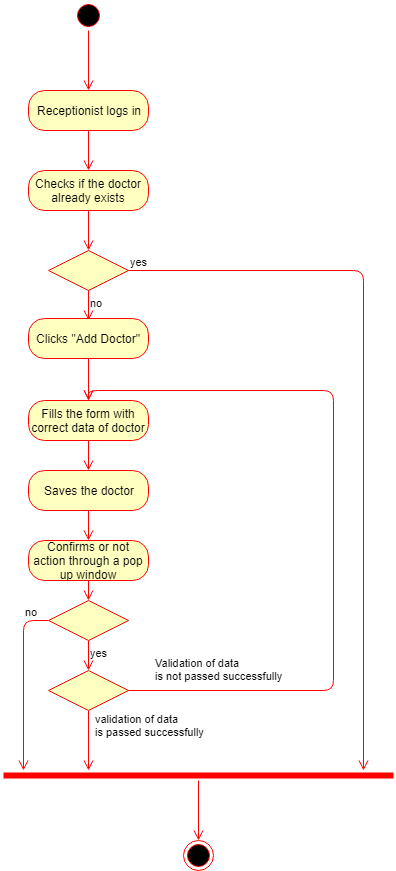

The diagram above was exported from draw.io. Its source (the exported page's mxGraphModel, read from the mxfile embedded in the PNG):
<mxGraphModel dx="872" dy="408" grid="1" gridSize="10" guides="1" tooltips="1" connect="1" arrows="1" fold="1" page="1" pageScale="1" pageWidth="850" pageHeight="1100" background="#ffffff" math="0" shadow="0">
  <root>
    <mxCell id="0" />
    <mxCell id="1" parent="0" />
    <mxCell id="2" value="" style="ellipse;html=1;shape=startState;fillColor=#000000;strokeColor=#ff0000;" parent="1" vertex="1">
      <mxGeometry x="380" y="10" width="30" height="30" as="geometry" />
    </mxCell>
    <mxCell id="3" value="" style="edgeStyle=orthogonalEdgeStyle;html=1;verticalAlign=bottom;endArrow=open;endSize=8;strokeColor=#ff0000;" parent="1" source="2" edge="1">
      <mxGeometry relative="1" as="geometry">
        <mxPoint x="395" y="100" as="targetPoint" />
      </mxGeometry>
    </mxCell>
    <mxCell id="4" value="Receptionist logs in" style="rounded=1;whiteSpace=wrap;html=1;arcSize=40;fillColor=#ffffc0;strokeColor=#ff0000;" parent="1" vertex="1">
      <mxGeometry x="335" y="100" width="120" height="40" as="geometry" />
    </mxCell>
    <mxCell id="5" value="" style="edgeStyle=orthogonalEdgeStyle;html=1;verticalAlign=bottom;endArrow=open;endSize=8;strokeColor=#ff0000;" parent="1" source="4" edge="1">
      <mxGeometry relative="1" as="geometry">
        <mxPoint x="395" y="180" as="targetPoint" />
      </mxGeometry>
    </mxCell>
    <mxCell id="6" value="Checks if the doctor already exists" style="rounded=1;whiteSpace=wrap;html=1;arcSize=40;fillColor=#ffffc0;strokeColor=#ff0000;" parent="1" vertex="1">
      <mxGeometry x="335" y="180" width="120" height="40" as="geometry" />
    </mxCell>
    <mxCell id="7" value="" style="edgeStyle=orthogonalEdgeStyle;html=1;verticalAlign=bottom;endArrow=open;endSize=8;strokeColor=#ff0000;" parent="1" source="6" edge="1">
      <mxGeometry relative="1" as="geometry">
        <mxPoint x="395" y="260" as="targetPoint" />
      </mxGeometry>
    </mxCell>
    <mxCell id="8" value="" style="rhombus;whiteSpace=wrap;html=1;fillColor=#ffffc0;strokeColor=#ff0000;" parent="1" vertex="1">
      <mxGeometry x="355" y="260" width="80" height="40" as="geometry" />
    </mxCell>
    <mxCell id="9" value="yes" style="edgeStyle=orthogonalEdgeStyle;html=1;align=left;verticalAlign=bottom;endArrow=open;endSize=8;strokeColor=#ff0000;" parent="1" source="8" edge="1">
      <mxGeometry x="-1" relative="1" as="geometry">
        <mxPoint x="670" y="780" as="targetPoint" />
      </mxGeometry>
    </mxCell>
    <mxCell id="10" value="no" style="edgeStyle=orthogonalEdgeStyle;html=1;align=left;verticalAlign=top;endArrow=open;endSize=8;strokeColor=#ff0000;" parent="1" source="8" edge="1">
      <mxGeometry x="-1" relative="1" as="geometry">
        <mxPoint x="395" y="330" as="targetPoint" />
      </mxGeometry>
    </mxCell>
    <mxCell id="12" value="Fills the form with correct data of doctor" style="rounded=1;whiteSpace=wrap;html=1;arcSize=40;fillColor=#ffffc0;strokeColor=#ff0000;" parent="1" vertex="1">
      <mxGeometry x="335" y="410" width="120" height="40" as="geometry" />
    </mxCell>
    <mxCell id="13" value="" style="edgeStyle=orthogonalEdgeStyle;html=1;verticalAlign=bottom;endArrow=open;endSize=8;strokeColor=#ff0000;" parent="1" source="12" target="27" edge="1">
      <mxGeometry relative="1" as="geometry">
        <mxPoint x="240" y="520" as="targetPoint" />
      </mxGeometry>
    </mxCell>
    <mxCell id="16" value="" style="rhombus;whiteSpace=wrap;html=1;fillColor=#ffffc0;strokeColor=#ff0000;" parent="1" vertex="1">
      <mxGeometry x="355" y="680" width="80" height="40" as="geometry" />
    </mxCell>
    <mxCell id="17" value="validation of data &lt;br&gt;is passed successfully" style="edgeStyle=orthogonalEdgeStyle;html=1;align=left;verticalAlign=bottom;endArrow=open;endSize=8;strokeColor=#ff0000;entryX=0.5;entryY=0;" parent="1" source="16" target="12" edge="1">
      <mxGeometry x="-0.4605" y="245" relative="1" as="geometry">
        <mxPoint x="630" y="390" as="targetPoint" />
        <mxPoint x="5" y="50" as="offset" />
        <Array as="points">
          <mxPoint x="640" y="700" />
          <mxPoint x="640" y="400" />
          <mxPoint x="395" y="400" />
        </Array>
      </mxGeometry>
    </mxCell>
    <mxCell id="18" value="Validation of data&lt;br&gt;is not passed successfully&lt;br&gt;" style="edgeStyle=orthogonalEdgeStyle;html=1;align=left;verticalAlign=top;endArrow=open;endSize=8;strokeColor=#ff0000;" parent="1" source="16" edge="1">
      <mxGeometry x="-1" y="88" relative="1" as="geometry">
        <mxPoint x="395" y="780" as="targetPoint" />
        <mxPoint x="-23" y="-60" as="offset" />
      </mxGeometry>
    </mxCell>
    <mxCell id="20" value="Clicks &quot;Add Doctor&quot;" style="rounded=1;whiteSpace=wrap;html=1;arcSize=40;fillColor=#ffffc0;strokeColor=#ff0000;" parent="1" vertex="1">
      <mxGeometry x="335" y="328" width="120" height="40" as="geometry" />
    </mxCell>
    <mxCell id="21" value="" style="edgeStyle=orthogonalEdgeStyle;html=1;verticalAlign=bottom;endArrow=open;endSize=8;strokeColor=#ff0000;" parent="1" source="20" edge="1">
      <mxGeometry relative="1" as="geometry">
        <mxPoint x="395" y="410" as="targetPoint" />
      </mxGeometry>
    </mxCell>
    <mxCell id="24" value="" style="shape=line;html=1;strokeWidth=6;strokeColor=#ff0000;" parent="1" vertex="1">
      <mxGeometry x="310" y="780" width="390" height="10" as="geometry" />
    </mxCell>
    <mxCell id="25" value="" style="edgeStyle=orthogonalEdgeStyle;html=1;verticalAlign=bottom;endArrow=open;endSize=8;strokeColor=#ff0000;entryX=0.5;entryY=0;" parent="1" source="24" target="26" edge="1">
      <mxGeometry relative="1" as="geometry">
        <mxPoint x="535" y="670" as="targetPoint" />
      </mxGeometry>
    </mxCell>
    <mxCell id="26" value="" style="ellipse;html=1;shape=endState;fillColor=#000000;strokeColor=#ff0000;" parent="1" vertex="1">
      <mxGeometry x="490" y="850" width="30" height="30" as="geometry" />
    </mxCell>
    <mxCell id="27" value="Saves the doctor" style="rounded=1;whiteSpace=wrap;html=1;arcSize=40;fillColor=#ffffc0;strokeColor=#ff0000;" parent="1" vertex="1">
      <mxGeometry x="335" y="480" width="120" height="40" as="geometry" />
    </mxCell>
    <mxCell id="28" value="" style="edgeStyle=orthogonalEdgeStyle;html=1;verticalAlign=bottom;endArrow=open;endSize=8;strokeColor=#ff0000;exitX=0.5;exitY=1;entryX=0.5;entryY=0;" parent="1" source="27" target="29" edge="1">
      <mxGeometry relative="1" as="geometry">
        <mxPoint x="240" y="620" as="targetPoint" />
        <mxPoint x="345" y="440" as="sourcePoint" />
      </mxGeometry>
    </mxCell>
    <mxCell id="29" value="Confirms or not action through a pop up window" style="rounded=1;whiteSpace=wrap;html=1;arcSize=40;fillColor=#ffffc0;strokeColor=#ff0000;" vertex="1" parent="1">
      <mxGeometry x="335" y="550" width="120" height="40" as="geometry" />
    </mxCell>
    <mxCell id="30" value="" style="edgeStyle=orthogonalEdgeStyle;html=1;verticalAlign=bottom;endArrow=open;endSize=8;strokeColor=#ff0000;entryX=0.5;entryY=0;" edge="1" source="29" parent="1" target="31">
      <mxGeometry relative="1" as="geometry">
        <mxPoint x="395" y="610" as="targetPoint" />
      </mxGeometry>
    </mxCell>
    <mxCell id="31" value="" style="rhombus;whiteSpace=wrap;html=1;fillColor=#ffffc0;strokeColor=#ff0000;" vertex="1" parent="1">
      <mxGeometry x="355" y="610" width="80" height="40" as="geometry" />
    </mxCell>
    <mxCell id="32" value="no" style="edgeStyle=orthogonalEdgeStyle;html=1;align=left;verticalAlign=bottom;endArrow=open;endSize=8;strokeColor=#ff0000;" edge="1" source="31" parent="1">
      <mxGeometry x="-0.7143" relative="1" as="geometry">
        <mxPoint x="330" y="780" as="targetPoint" />
        <mxPoint as="offset" />
      </mxGeometry>
    </mxCell>
    <mxCell id="33" value="yes" style="edgeStyle=orthogonalEdgeStyle;html=1;align=left;verticalAlign=top;endArrow=open;endSize=8;strokeColor=#ff0000;entryX=0.5;entryY=0;" edge="1" source="31" parent="1" target="16">
      <mxGeometry x="-1" relative="1" as="geometry">
        <mxPoint x="395" y="680" as="targetPoint" />
      </mxGeometry>
    </mxCell>
  </root>
</mxGraphModel>